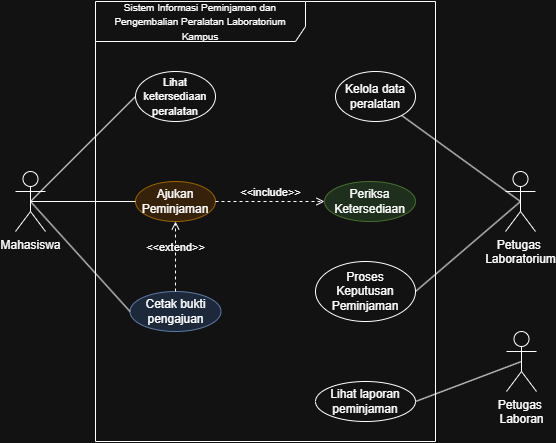

The diagram above was exported from draw.io. Its source (the exported page's mxGraphModel, read from the mxfile embedded in the PNG):
<mxGraphModel dx="1770" dy="2847" grid="1" gridSize="10" guides="1" tooltips="1" connect="1" arrows="1" fold="1" page="1" pageScale="1" pageWidth="850" pageHeight="1100" math="0" shadow="0">
  <root>
    <mxCell id="0" />
    <mxCell id="1" parent="0" />
    <mxCell id="v7jTXT93tjFaWitE-jW9-9" parent="1" style="shape=umlFrame;whiteSpace=wrap;html=1;pointerEvents=0;recursiveResize=0;container=1;collapsible=0;width=210;height=40;" value="&lt;font style=&quot;font-size: 10px;&quot;&gt;Sistem Informasi Peminjaman dan Pengembalian Peralatan Laboratorium&lt;br&gt;Kampus&lt;/font&gt;" vertex="1">
      <mxGeometry height="440" width="340" x="-660" y="-1790" as="geometry" />
    </mxCell>
    <mxCell id="v7jTXT93tjFaWitE-jW9-10" parent="v7jTXT93tjFaWitE-jW9-9" style="ellipse;html=1;whiteSpace=wrap;" value="&lt;font style=&quot;font-size: 11px;&quot;&gt;Lihat ketersediaan&lt;br&gt;peralatan&lt;/font&gt;" vertex="1">
      <mxGeometry height="50" width="80" x="40" y="70" as="geometry" />
    </mxCell>
    <mxCell id="v7jTXT93tjFaWitE-jW9-11" parent="v7jTXT93tjFaWitE-jW9-9" style="ellipse;html=1;whiteSpace=wrap;" value=" Kelola data peralatan" vertex="1">
      <mxGeometry height="50" width="80" x="240" y="70" as="geometry" />
    </mxCell>
    <mxCell id="v7jTXT93tjFaWitE-jW9-12" parent="v7jTXT93tjFaWitE-jW9-9" style="ellipse;html=1;whiteSpace=wrap;fillColor=#ffe6cc;strokeColor=#d79b00;" value="Ajukan Peminjaman" vertex="1">
      <mxGeometry height="40" width="80" x="40" y="180" as="geometry" />
    </mxCell>
    <mxCell id="v7jTXT93tjFaWitE-jW9-13" parent="v7jTXT93tjFaWitE-jW9-9" style="ellipse;html=1;whiteSpace=wrap;fillColor=#d5e8d4;strokeColor=#82b366;" value="Periksa Ketersediaan" vertex="1">
      <mxGeometry height="40" width="91" x="229" y="180" as="geometry" />
    </mxCell>
    <mxCell id="v7jTXT93tjFaWitE-jW9-14" parent="v7jTXT93tjFaWitE-jW9-9" style="ellipse;html=1;whiteSpace=wrap;fillColor=#dae8fc;strokeColor=#6c8ebf;" value="Cetak bukti pengajuan" vertex="1">
      <mxGeometry height="40" width="91" x="34.5" y="290" as="geometry" />
    </mxCell>
    <mxCell id="v7jTXT93tjFaWitE-jW9-15" parent="v7jTXT93tjFaWitE-jW9-9" style="ellipse;html=1;whiteSpace=wrap;" value="Proses Keputusan&lt;div&gt;Peminjaman&lt;/div&gt;" vertex="1">
      <mxGeometry height="60" width="100" x="220" y="260" as="geometry" />
    </mxCell>
    <mxCell id="v7jTXT93tjFaWitE-jW9-16" parent="v7jTXT93tjFaWitE-jW9-9" style="ellipse;html=1;whiteSpace=wrap;" value="Lihat laporan&lt;div&gt;peminjaman&lt;/div&gt;" vertex="1">
      <mxGeometry height="40" width="100" x="220" y="380" as="geometry" />
    </mxCell>
    <mxCell id="v7jTXT93tjFaWitE-jW9-17" edge="1" parent="v7jTXT93tjFaWitE-jW9-9" source="v7jTXT93tjFaWitE-jW9-12" style="html=1;verticalAlign=bottom;labelBackgroundColor=none;endArrow=open;endFill=0;dashed=1;rounded=0;exitX=1;exitY=0.5;exitDx=0;exitDy=0;entryX=0;entryY=0.5;entryDx=0;entryDy=0;" target="v7jTXT93tjFaWitE-jW9-13" value="&amp;lt;&amp;lt;include&amp;gt;&amp;gt;">
      <mxGeometry relative="1" width="160" as="geometry">
        <mxPoint x="120" y="260" as="sourcePoint" />
        <mxPoint x="280" y="260" as="targetPoint" />
      </mxGeometry>
    </mxCell>
    <mxCell id="v7jTXT93tjFaWitE-jW9-18" edge="1" parent="v7jTXT93tjFaWitE-jW9-9" source="v7jTXT93tjFaWitE-jW9-14" style="html=1;verticalAlign=bottom;labelBackgroundColor=none;endArrow=open;endFill=0;dashed=1;rounded=0;exitX=0.5;exitY=0;exitDx=0;exitDy=0;entryX=0.5;entryY=1;entryDx=0;entryDy=0;" target="v7jTXT93tjFaWitE-jW9-12" value="&amp;lt;&amp;lt;extend&amp;gt;&amp;gt;">
      <mxGeometry relative="1" width="160" as="geometry">
        <mxPoint x="120" y="260" as="sourcePoint" />
        <mxPoint x="280" y="260" as="targetPoint" />
      </mxGeometry>
    </mxCell>
    <mxCell id="v7jTXT93tjFaWitE-jW9-19" edge="1" parent="1" source="v7jTXT93tjFaWitE-jW9-20" style="rounded=0;orthogonalLoop=1;jettySize=auto;html=1;exitX=0.5;exitY=0.5;exitDx=0;exitDy=0;exitPerimeter=0;entryX=0;entryY=0.5;entryDx=0;entryDy=0;endArrow=none;endFill=0;" target="v7jTXT93tjFaWitE-jW9-10">
      <mxGeometry relative="1" as="geometry" />
    </mxCell>
    <mxCell id="v7jTXT93tjFaWitE-jW9-20" parent="1" style="shape=umlActor;verticalLabelPosition=bottom;verticalAlign=top;html=1;" value="Mahasiswa" vertex="1">
      <mxGeometry height="60" width="30" x="-740" y="-1620" as="geometry" />
    </mxCell>
    <mxCell id="v7jTXT93tjFaWitE-jW9-21" edge="1" parent="1" source="v7jTXT93tjFaWitE-jW9-22" style="rounded=0;orthogonalLoop=1;jettySize=auto;html=1;exitX=0.5;exitY=0.5;exitDx=0;exitDy=0;exitPerimeter=0;endArrow=none;endFill=0;" target="v7jTXT93tjFaWitE-jW9-11">
      <mxGeometry relative="1" as="geometry" />
    </mxCell>
    <mxCell id="v7jTXT93tjFaWitE-jW9-22" parent="1" style="shape=umlActor;verticalLabelPosition=bottom;verticalAlign=top;html=1;" value="Petugas&amp;nbsp;&lt;div&gt;Laboratorium&lt;/div&gt;" vertex="1">
      <mxGeometry height="60" width="30" x="-250" y="-1620" as="geometry" />
    </mxCell>
    <mxCell id="v7jTXT93tjFaWitE-jW9-23" edge="1" parent="1" source="v7jTXT93tjFaWitE-jW9-20" style="rounded=0;orthogonalLoop=1;jettySize=auto;html=1;exitX=0.5;exitY=0.5;exitDx=0;exitDy=0;exitPerimeter=0;endArrow=none;endFill=0;entryX=0;entryY=0.5;entryDx=0;entryDy=0;" target="v7jTXT93tjFaWitE-jW9-12">
      <mxGeometry relative="1" as="geometry">
        <mxPoint x="-715" y="-1685" as="sourcePoint" />
        <mxPoint x="-621.9200000000001" y="-1590" as="targetPoint" />
      </mxGeometry>
    </mxCell>
    <mxCell id="v7jTXT93tjFaWitE-jW9-24" edge="1" parent="1" source="v7jTXT93tjFaWitE-jW9-20" style="rounded=0;orthogonalLoop=1;jettySize=auto;html=1;exitX=0.5;exitY=0.5;exitDx=0;exitDy=0;exitPerimeter=0;entryX=0;entryY=0.5;entryDx=0;entryDy=0;endArrow=none;endFill=0;" target="v7jTXT93tjFaWitE-jW9-14">
      <mxGeometry relative="1" as="geometry">
        <mxPoint x="-715" y="-1685" as="sourcePoint" />
        <mxPoint x="-612" y="-1586" as="targetPoint" />
      </mxGeometry>
    </mxCell>
    <mxCell id="v7jTXT93tjFaWitE-jW9-25" edge="1" parent="1" source="v7jTXT93tjFaWitE-jW9-22" style="rounded=0;orthogonalLoop=1;jettySize=auto;html=1;exitX=0.5;exitY=0.5;exitDx=0;exitDy=0;exitPerimeter=0;endArrow=none;endFill=0;entryX=1;entryY=0.5;entryDx=0;entryDy=0;" target="v7jTXT93tjFaWitE-jW9-15">
      <mxGeometry relative="1" as="geometry">
        <mxPoint x="-215" y="-1685" as="sourcePoint" />
        <mxPoint x="-330" y="-1685" as="targetPoint" />
      </mxGeometry>
    </mxCell>
    <mxCell id="v7jTXT93tjFaWitE-jW9-26" edge="1" parent="1" source="v7jTXT93tjFaWitE-jW9-27" style="rounded=0;orthogonalLoop=1;jettySize=auto;html=1;exitX=0.5;exitY=0.5;exitDx=0;exitDy=0;exitPerimeter=0;endArrow=none;endFill=0;entryX=1;entryY=0.5;entryDx=0;entryDy=0;" target="v7jTXT93tjFaWitE-jW9-16">
      <mxGeometry relative="1" as="geometry">
        <mxPoint x="-215" y="-1685" as="sourcePoint" />
        <mxPoint x="-330" y="-1490" as="targetPoint" />
      </mxGeometry>
    </mxCell>
    <mxCell id="v7jTXT93tjFaWitE-jW9-27" parent="1" style="shape=umlActor;verticalLabelPosition=bottom;verticalAlign=top;html=1;" value="Petugas&amp;nbsp;&lt;div&gt;Laboran&lt;/div&gt;" vertex="1">
      <mxGeometry height="60" width="30" x="-249" y="-1460" as="geometry" />
    </mxCell>
  </root>
</mxGraphModel>